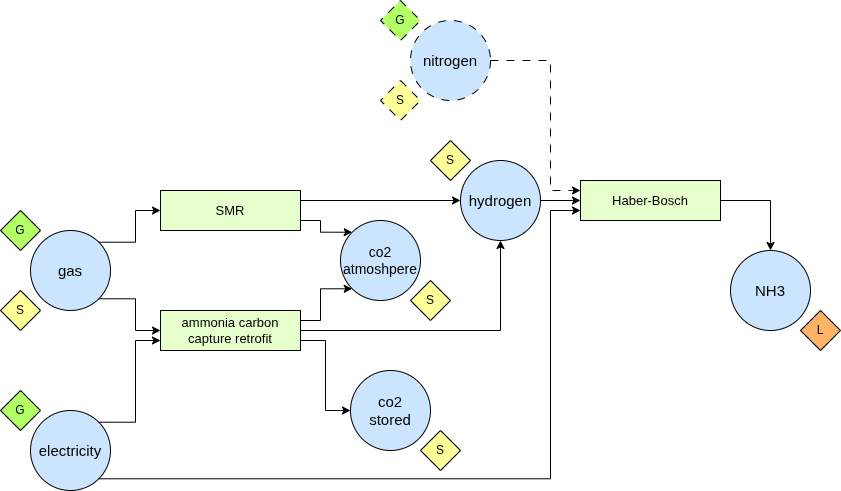

The diagram above was exported from draw.io. Its source (the exported page's mxGraphModel, read from the mxfile embedded in the PNG):
<mxGraphModel dx="1360" dy="722" grid="1" gridSize="10" guides="1" tooltips="1" connect="1" arrows="1" fold="1" page="1" pageScale="1" pageWidth="850" pageHeight="1100" math="0" shadow="0">
  <root>
    <mxCell id="0" />
    <mxCell id="1" parent="0" />
    <mxCell id="2" value="" style="edgeStyle=orthogonalEdgeStyle;rounded=0;orthogonalLoop=1;jettySize=auto;html=1;exitX=1;exitY=0;exitDx=0;exitDy=0;entryX=0;entryY=0.5;entryDx=0;entryDy=0;fontSize=13;" edge="1" source="4" target="11" parent="1">
      <mxGeometry y="10" relative="1" as="geometry">
        <mxPoint as="offset" />
      </mxGeometry>
    </mxCell>
    <mxCell id="3" style="edgeStyle=orthogonalEdgeStyle;rounded=0;orthogonalLoop=1;jettySize=auto;html=1;exitX=1;exitY=1;exitDx=0;exitDy=0;entryX=0;entryY=0.5;entryDx=0;entryDy=0;" edge="1" source="4" target="19" parent="1">
      <mxGeometry relative="1" as="geometry" />
    </mxCell>
    <mxCell id="4" value="gas" style="ellipse;whiteSpace=wrap;html=1;aspect=fixed;fontSize=15;fillColor=#CCE5FF;" vertex="1" parent="1">
      <mxGeometry x="30" y="240" width="80" height="80" as="geometry" />
    </mxCell>
    <mxCell id="5" style="edgeStyle=orthogonalEdgeStyle;rounded=0;orthogonalLoop=1;jettySize=auto;html=1;exitX=1;exitY=0.5;exitDx=0;exitDy=0;entryX=0;entryY=0.5;entryDx=0;entryDy=0;" edge="1" source="6" target="21" parent="1">
      <mxGeometry relative="1" as="geometry" />
    </mxCell>
    <mxCell id="6" value="hydrogen" style="ellipse;whiteSpace=wrap;html=1;aspect=fixed;fontSize=15;fillColor=#CCE5FF;" vertex="1" parent="1">
      <mxGeometry x="460" y="170" width="80" height="80" as="geometry" />
    </mxCell>
    <mxCell id="7" value="G" style="rhombus;whiteSpace=wrap;html=1;fillColor=#B3FF66;" vertex="1" parent="1">
      <mxGeometry y="220" width="40" height="40" as="geometry" />
    </mxCell>
    <mxCell id="8" value="S" style="rhombus;whiteSpace=wrap;html=1;fillColor=#FFFF99;" vertex="1" parent="1">
      <mxGeometry y="300" width="40" height="40" as="geometry" />
    </mxCell>
    <mxCell id="9" style="edgeStyle=orthogonalEdgeStyle;rounded=0;orthogonalLoop=1;jettySize=auto;html=1;exitX=1;exitY=0.25;exitDx=0;exitDy=0;entryX=0;entryY=0.5;entryDx=0;entryDy=0;" edge="1" source="11" target="6" parent="1">
      <mxGeometry relative="1" as="geometry" />
    </mxCell>
    <mxCell id="10" style="edgeStyle=orthogonalEdgeStyle;rounded=0;orthogonalLoop=1;jettySize=auto;html=1;exitX=1;exitY=0.75;exitDx=0;exitDy=0;entryX=0;entryY=0;entryDx=0;entryDy=0;" edge="1" source="11" target="31" parent="1">
      <mxGeometry relative="1" as="geometry" />
    </mxCell>
    <mxCell id="11" value="SMR" style="rounded=0;whiteSpace=wrap;html=1;fillColor=#E6FFCC;fontSize=13;" vertex="1" parent="1">
      <mxGeometry x="160" y="200" width="140" height="40" as="geometry" />
    </mxCell>
    <mxCell id="12" value="" style="edgeStyle=orthogonalEdgeStyle;rounded=0;orthogonalLoop=1;jettySize=auto;html=1;exitX=1;exitY=0;exitDx=0;exitDy=0;entryX=0;entryY=0.75;entryDx=0;entryDy=0;fontSize=13;" edge="1" source="13" target="19" parent="1">
      <mxGeometry y="10" relative="1" as="geometry">
        <mxPoint as="offset" />
      </mxGeometry>
    </mxCell>
    <mxCell id="13" value="electricity" style="ellipse;whiteSpace=wrap;html=1;aspect=fixed;fontSize=15;fillColor=#CCE5FF;" vertex="1" parent="1">
      <mxGeometry x="30" y="420" width="80" height="80" as="geometry" />
    </mxCell>
    <mxCell id="14" value="co2 &lt;br&gt;stored" style="ellipse;whiteSpace=wrap;html=1;aspect=fixed;fontSize=15;fillColor=#CCE5FF;" vertex="1" parent="1">
      <mxGeometry x="350" y="380" width="80" height="80" as="geometry" />
    </mxCell>
    <mxCell id="15" value="G" style="rhombus;whiteSpace=wrap;html=1;fillColor=#B3FF66;" vertex="1" parent="1">
      <mxGeometry y="400" width="40" height="40" as="geometry" />
    </mxCell>
    <mxCell id="16" style="edgeStyle=orthogonalEdgeStyle;rounded=0;orthogonalLoop=1;jettySize=auto;html=1;exitX=1;exitY=0.75;exitDx=0;exitDy=0;entryX=0;entryY=0.5;entryDx=0;entryDy=0;" edge="1" source="19" target="14" parent="1">
      <mxGeometry relative="1" as="geometry" />
    </mxCell>
    <mxCell id="17" style="edgeStyle=orthogonalEdgeStyle;rounded=0;orthogonalLoop=1;jettySize=auto;html=1;exitX=1;exitY=0.5;exitDx=0;exitDy=0;entryX=0.5;entryY=1;entryDx=0;entryDy=0;" edge="1" source="19" target="6" parent="1">
      <mxGeometry relative="1" as="geometry" />
    </mxCell>
    <mxCell id="18" style="edgeStyle=orthogonalEdgeStyle;rounded=0;orthogonalLoop=1;jettySize=auto;html=1;exitX=1;exitY=0.25;exitDx=0;exitDy=0;entryX=0;entryY=1;entryDx=0;entryDy=0;" edge="1" source="19" target="31" parent="1">
      <mxGeometry relative="1" as="geometry">
        <Array as="points">
          <mxPoint x="320" y="330" />
          <mxPoint x="320" y="298" />
        </Array>
      </mxGeometry>
    </mxCell>
    <mxCell id="19" value="ammonia carbon capture retrofit" style="rounded=0;whiteSpace=wrap;html=1;fillColor=#E6FFCC;fontSize=13;" vertex="1" parent="1">
      <mxGeometry x="160" y="320" width="140" height="40" as="geometry" />
    </mxCell>
    <mxCell id="20" value="S" style="rhombus;whiteSpace=wrap;html=1;fillColor=#FFFF99;" vertex="1" parent="1">
      <mxGeometry x="430" y="150" width="40" height="40" as="geometry" />
    </mxCell>
    <mxCell id="21" value="Haber-Bosch" style="rounded=0;whiteSpace=wrap;html=1;fillColor=#E6FFCC;fontSize=13;" vertex="1" parent="1">
      <mxGeometry x="580" y="190" width="140" height="40" as="geometry" />
    </mxCell>
    <mxCell id="22" value="nitrogen" style="ellipse;whiteSpace=wrap;html=1;aspect=fixed;fontSize=15;fillColor=#CCE5FF;dashed=1;dashPattern=8 8;" vertex="1" parent="1">
      <mxGeometry x="410" y="30" width="80" height="80" as="geometry" />
    </mxCell>
    <mxCell id="23" value="G" style="rhombus;whiteSpace=wrap;html=1;fillColor=#B3FF66;dashed=1;dashPattern=8 8;" vertex="1" parent="1">
      <mxGeometry x="380" y="10" width="40" height="40" as="geometry" />
    </mxCell>
    <mxCell id="24" value="" style="endArrow=classic;html=1;rounded=0;exitX=1;exitY=1;exitDx=0;exitDy=0;entryX=0;entryY=0.75;entryDx=0;entryDy=0;edgeStyle=elbowEdgeStyle;" edge="1" source="13" target="21" parent="1">
      <mxGeometry width="50" height="50" relative="1" as="geometry">
        <mxPoint x="350" y="270" as="sourcePoint" />
        <mxPoint x="400" y="220" as="targetPoint" />
        <Array as="points">
          <mxPoint x="550" y="340" />
        </Array>
      </mxGeometry>
    </mxCell>
    <mxCell id="25" value="" style="endArrow=classic;html=1;rounded=0;exitX=1;exitY=0.5;exitDx=0;exitDy=0;edgeStyle=orthogonalEdgeStyle;entryX=0;entryY=0.25;entryDx=0;entryDy=0;dashed=1;dashPattern=8 8;" edge="1" source="22" target="21" parent="1">
      <mxGeometry width="50" height="50" relative="1" as="geometry">
        <mxPoint x="140" y="440" as="sourcePoint" />
        <mxPoint x="600" y="170" as="targetPoint" />
        <Array as="points">
          <mxPoint x="550" y="70" />
          <mxPoint x="550" y="200" />
        </Array>
      </mxGeometry>
    </mxCell>
    <mxCell id="26" value="NH3" style="ellipse;whiteSpace=wrap;html=1;aspect=fixed;fontSize=15;fillColor=#CCE5FF;" vertex="1" parent="1">
      <mxGeometry x="730" y="260" width="80" height="80" as="geometry" />
    </mxCell>
    <mxCell id="27" style="edgeStyle=orthogonalEdgeStyle;rounded=0;orthogonalLoop=1;jettySize=auto;html=1;exitX=1;exitY=0.5;exitDx=0;exitDy=0;entryX=0.5;entryY=0;entryDx=0;entryDy=0;" edge="1" source="21" target="26" parent="1">
      <mxGeometry relative="1" as="geometry">
        <mxPoint x="680" y="220" as="sourcePoint" />
      </mxGeometry>
    </mxCell>
    <mxCell id="28" value="L" style="rhombus;whiteSpace=wrap;html=1;fillColor=#FFB366;" vertex="1" parent="1">
      <mxGeometry x="800" y="320" width="40" height="40" as="geometry" />
    </mxCell>
    <mxCell id="29" value="S" style="rhombus;whiteSpace=wrap;html=1;fillColor=#FFFF99;" vertex="1" parent="1">
      <mxGeometry x="420" y="440" width="40" height="40" as="geometry" />
    </mxCell>
    <mxCell id="30" value="S" style="rhombus;whiteSpace=wrap;html=1;fillColor=#FFFF99;dashed=1;dashPattern=8 8;" vertex="1" parent="1">
      <mxGeometry x="380" y="90" width="40" height="40" as="geometry" />
    </mxCell>
    <mxCell id="31" value="co2 atmoshpere" style="ellipse;whiteSpace=wrap;html=1;aspect=fixed;fontSize=14;fillColor=#CCE5FF;verticalAlign=middle;" vertex="1" parent="1">
      <mxGeometry x="340" y="230" width="80" height="80" as="geometry" />
    </mxCell>
    <mxCell id="32" value="S" style="rhombus;whiteSpace=wrap;html=1;fillColor=#FFFF99;" vertex="1" parent="1">
      <mxGeometry x="410" y="290" width="40" height="40" as="geometry" />
    </mxCell>
  </root>
</mxGraphModel>